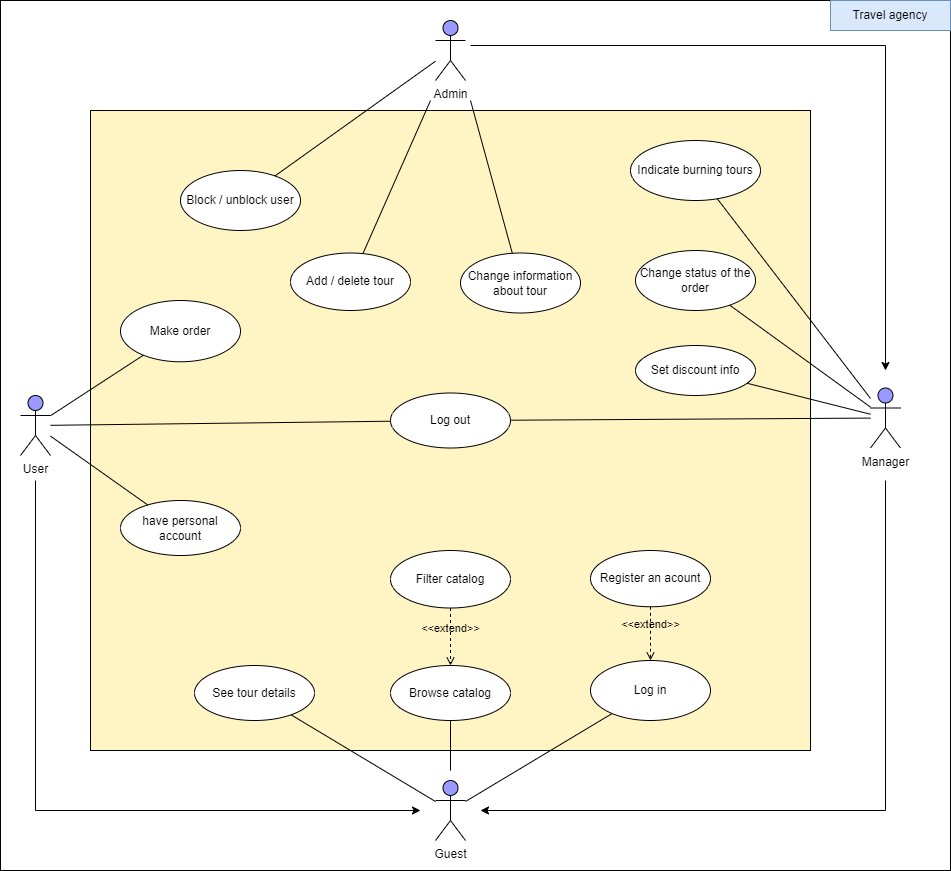

The diagram above was exported from draw.io. Its source (the exported page's mxGraphModel, read from the mxfile embedded in the PNG):
<mxGraphModel dx="984" dy="422" grid="1" gridSize="10" guides="1" tooltips="1" connect="1" arrows="1" fold="1" page="1" pageScale="1" pageWidth="827" pageHeight="1169" math="0" shadow="0">
  <root>
    <mxCell id="0" />
    <mxCell id="1" parent="0" />
    <mxCell id="m7DWJyxYKw16AsU9CxVv-1" value="" style="rounded=0;whiteSpace=wrap;html=1;" parent="1" vertex="1">
      <mxGeometry x="100" y="20" width="950" height="870" as="geometry" />
    </mxCell>
    <mxCell id="m7DWJyxYKw16AsU9CxVv-2" value="" style="rounded=0;whiteSpace=wrap;html=1;fillColor=#FFF4C3;" parent="1" vertex="1">
      <mxGeometry x="190" y="130" width="720" height="640" as="geometry" />
    </mxCell>
    <mxCell id="m7DWJyxYKw16AsU9CxVv-3" value="Guest" style="shape=umlActor;verticalLabelPosition=bottom;verticalAlign=top;html=1;outlineConnect=0;fillColor=#9999FF;" parent="1" vertex="1">
      <mxGeometry x="535" y="800" width="30" height="60" as="geometry" />
    </mxCell>
    <mxCell id="m7DWJyxYKw16AsU9CxVv-29" style="edgeStyle=orthogonalEdgeStyle;rounded=0;orthogonalLoop=1;jettySize=auto;html=1;" parent="1" edge="1">
      <mxGeometry relative="1" as="geometry">
        <mxPoint x="135" y="500" as="sourcePoint" />
        <mxPoint x="520" y="830" as="targetPoint" />
        <Array as="points">
          <mxPoint x="135" y="830" />
        </Array>
      </mxGeometry>
    </mxCell>
    <mxCell id="m7DWJyxYKw16AsU9CxVv-4" value="User" style="shape=umlActor;verticalLabelPosition=bottom;verticalAlign=top;html=1;outlineConnect=0;fillColor=#9999FF;" parent="1" vertex="1">
      <mxGeometry x="120" y="415" width="30" height="60" as="geometry" />
    </mxCell>
    <mxCell id="m7DWJyxYKw16AsU9CxVv-27" style="edgeStyle=orthogonalEdgeStyle;rounded=0;orthogonalLoop=1;jettySize=auto;html=1;" parent="1" edge="1">
      <mxGeometry relative="1" as="geometry">
        <mxPoint x="985" y="500" as="sourcePoint" />
        <mxPoint x="580" y="830" as="targetPoint" />
        <Array as="points">
          <mxPoint x="985" y="830" />
        </Array>
      </mxGeometry>
    </mxCell>
    <mxCell id="m7DWJyxYKw16AsU9CxVv-5" value="Manager" style="shape=umlActor;verticalLabelPosition=bottom;verticalAlign=top;html=1;outlineConnect=0;fillColor=#9999FF;" parent="1" vertex="1">
      <mxGeometry x="970" y="407.5" width="30" height="60" as="geometry" />
    </mxCell>
    <mxCell id="m7DWJyxYKw16AsU9CxVv-28" style="edgeStyle=orthogonalEdgeStyle;rounded=0;orthogonalLoop=1;jettySize=auto;html=1;" parent="1" edge="1">
      <mxGeometry relative="1" as="geometry">
        <mxPoint x="570" y="65" as="sourcePoint" />
        <mxPoint x="985" y="390" as="targetPoint" />
        <Array as="points">
          <mxPoint x="985" y="65" />
        </Array>
      </mxGeometry>
    </mxCell>
    <mxCell id="m7DWJyxYKw16AsU9CxVv-6" value="Admin" style="shape=umlActor;verticalLabelPosition=bottom;verticalAlign=top;html=1;outlineConnect=0;fillColor=#9999FF;" parent="1" vertex="1">
      <mxGeometry x="535" y="40" width="30" height="60" as="geometry" />
    </mxCell>
    <mxCell id="m7DWJyxYKw16AsU9CxVv-8" value="Browse catalog" style="ellipse;whiteSpace=wrap;html=1;fillColor=#FFFFFF;" parent="1" vertex="1">
      <mxGeometry x="490" y="685" width="120" height="55" as="geometry" />
    </mxCell>
    <mxCell id="m7DWJyxYKw16AsU9CxVv-9" value="Filter catalog" style="ellipse;whiteSpace=wrap;html=1;fillColor=#FFFFFF;" parent="1" vertex="1">
      <mxGeometry x="490" y="570" width="120" height="57.5" as="geometry" />
    </mxCell>
    <mxCell id="m7DWJyxYKw16AsU9CxVv-10" value="Log in" style="ellipse;whiteSpace=wrap;html=1;fillColor=#FFFFFF;" parent="1" vertex="1">
      <mxGeometry x="690" y="680" width="120" height="60" as="geometry" />
    </mxCell>
    <mxCell id="m7DWJyxYKw16AsU9CxVv-11" value="Register an acount" style="ellipse;whiteSpace=wrap;html=1;fillColor=#FFFFFF;" parent="1" vertex="1">
      <mxGeometry x="690" y="570" width="120" height="56.25" as="geometry" />
    </mxCell>
    <mxCell id="m7DWJyxYKw16AsU9CxVv-12" value="See tour details" style="ellipse;whiteSpace=wrap;html=1;fillColor=#FFFFFF;" parent="1" vertex="1">
      <mxGeometry x="294" y="685" width="120" height="55" as="geometry" />
    </mxCell>
    <mxCell id="m7DWJyxYKw16AsU9CxVv-13" value="Log out" style="ellipse;whiteSpace=wrap;html=1;fillColor=#FFFFFF;" parent="1" vertex="1">
      <mxGeometry x="490" y="412.5" width="120" height="55" as="geometry" />
    </mxCell>
    <mxCell id="m7DWJyxYKw16AsU9CxVv-14" value="Make order" style="ellipse;whiteSpace=wrap;html=1;fillColor=#FFFFFF;" parent="1" vertex="1">
      <mxGeometry x="220" y="320" width="120" height="61.25" as="geometry" />
    </mxCell>
    <mxCell id="m7DWJyxYKw16AsU9CxVv-15" value="have personal account" style="ellipse;whiteSpace=wrap;html=1;fillColor=#FFFFFF;" parent="1" vertex="1">
      <mxGeometry x="220" y="520" width="120" height="55" as="geometry" />
    </mxCell>
    <mxCell id="m7DWJyxYKw16AsU9CxVv-18" value="Set discount info" style="ellipse;whiteSpace=wrap;html=1;fillColor=#FFFFFF;" parent="1" vertex="1">
      <mxGeometry x="735" y="365" width="120" height="50" as="geometry" />
    </mxCell>
    <mxCell id="m7DWJyxYKw16AsU9CxVv-19" value="Indicate burning tours" style="ellipse;whiteSpace=wrap;html=1;fillColor=#FFFFFF;" parent="1" vertex="1">
      <mxGeometry x="730" y="160" width="130" height="60" as="geometry" />
    </mxCell>
    <mxCell id="m7DWJyxYKw16AsU9CxVv-20" value="Change status of the order" style="ellipse;whiteSpace=wrap;html=1;fillColor=#FFFFFF;" parent="1" vertex="1">
      <mxGeometry x="735" y="270" width="120" height="60" as="geometry" />
    </mxCell>
    <mxCell id="m7DWJyxYKw16AsU9CxVv-21" value="Add / delete tour" style="ellipse;whiteSpace=wrap;html=1;fillColor=#FFFFFF;" parent="1" vertex="1">
      <mxGeometry x="390" y="272.5" width="120" height="57.5" as="geometry" />
    </mxCell>
    <mxCell id="m7DWJyxYKw16AsU9CxVv-22" value="Change information&lt;br&gt;about tour" style="ellipse;whiteSpace=wrap;html=1;fillColor=#FFFFFF;" parent="1" vertex="1">
      <mxGeometry x="560" y="272.5" width="120" height="60" as="geometry" />
    </mxCell>
    <mxCell id="m7DWJyxYKw16AsU9CxVv-23" value="Block / unblock user" style="ellipse;whiteSpace=wrap;html=1;fillColor=#FFFFFF;" parent="1" vertex="1">
      <mxGeometry x="280" y="190" width="120" height="60" as="geometry" />
    </mxCell>
    <mxCell id="m7DWJyxYKw16AsU9CxVv-24" value="Travel agency" style="rounded=0;whiteSpace=wrap;html=1;fillColor=#dae8fc;strokeColor=#6c8ebf;" parent="1" vertex="1">
      <mxGeometry x="930" y="20" width="120" height="30" as="geometry" />
    </mxCell>
    <mxCell id="m7DWJyxYKw16AsU9CxVv-30" value="" style="endArrow=none;html=1;rounded=0;" parent="1" source="m7DWJyxYKw16AsU9CxVv-12" target="m7DWJyxYKw16AsU9CxVv-3" edge="1">
      <mxGeometry width="50" height="50" relative="1" as="geometry">
        <mxPoint x="370" y="560" as="sourcePoint" />
        <mxPoint x="520" y="810" as="targetPoint" />
      </mxGeometry>
    </mxCell>
    <mxCell id="m7DWJyxYKw16AsU9CxVv-31" value="" style="endArrow=none;html=1;rounded=0;" parent="1" target="m7DWJyxYKw16AsU9CxVv-8" edge="1">
      <mxGeometry width="50" height="50" relative="1" as="geometry">
        <mxPoint x="550" y="790" as="sourcePoint" />
        <mxPoint x="530" y="510" as="targetPoint" />
        <Array as="points">
          <mxPoint x="550" y="790" />
        </Array>
      </mxGeometry>
    </mxCell>
    <mxCell id="m7DWJyxYKw16AsU9CxVv-32" value="" style="endArrow=none;html=1;rounded=0;" parent="1" source="m7DWJyxYKw16AsU9CxVv-3" target="m7DWJyxYKw16AsU9CxVv-10" edge="1">
      <mxGeometry width="50" height="50" relative="1" as="geometry">
        <mxPoint x="580" y="800" as="sourcePoint" />
        <mxPoint x="650" y="690" as="targetPoint" />
        <Array as="points" />
      </mxGeometry>
    </mxCell>
    <mxCell id="m7DWJyxYKw16AsU9CxVv-33" value="&amp;lt;&amp;lt;extend&amp;gt;&amp;gt;" style="html=1;verticalAlign=bottom;labelBackgroundColor=none;endArrow=open;endFill=0;dashed=1;rounded=0;" parent="1" source="m7DWJyxYKw16AsU9CxVv-9" target="m7DWJyxYKw16AsU9CxVv-8" edge="1">
      <mxGeometry width="160" relative="1" as="geometry">
        <mxPoint x="530" y="580" as="sourcePoint" />
        <mxPoint x="690" y="580" as="targetPoint" />
      </mxGeometry>
    </mxCell>
    <mxCell id="m7DWJyxYKw16AsU9CxVv-34" value="&amp;lt;&amp;lt;extend&amp;gt;&amp;gt;" style="html=1;verticalAlign=bottom;labelBackgroundColor=none;endArrow=open;endFill=0;dashed=1;rounded=0;" parent="1" source="m7DWJyxYKw16AsU9CxVv-11" target="m7DWJyxYKw16AsU9CxVv-10" edge="1">
      <mxGeometry width="160" relative="1" as="geometry">
        <mxPoint x="530" y="580" as="sourcePoint" />
        <mxPoint x="690" y="580" as="targetPoint" />
      </mxGeometry>
    </mxCell>
    <mxCell id="m7DWJyxYKw16AsU9CxVv-35" value="" style="endArrow=none;html=1;rounded=0;" parent="1" source="m7DWJyxYKw16AsU9CxVv-4" target="m7DWJyxYKw16AsU9CxVv-14" edge="1">
      <mxGeometry width="50" height="50" relative="1" as="geometry">
        <mxPoint x="160" y="430" as="sourcePoint" />
        <mxPoint x="620" y="340" as="targetPoint" />
      </mxGeometry>
    </mxCell>
    <mxCell id="m7DWJyxYKw16AsU9CxVv-37" value="" style="endArrow=none;html=1;rounded=0;" parent="1" source="m7DWJyxYKw16AsU9CxVv-4" target="m7DWJyxYKw16AsU9CxVv-13" edge="1">
      <mxGeometry width="50" height="50" relative="1" as="geometry">
        <mxPoint x="570" y="390" as="sourcePoint" />
        <mxPoint x="620" y="340" as="targetPoint" />
      </mxGeometry>
    </mxCell>
    <mxCell id="m7DWJyxYKw16AsU9CxVv-38" value="" style="endArrow=none;html=1;rounded=0;" parent="1" source="m7DWJyxYKw16AsU9CxVv-13" target="m7DWJyxYKw16AsU9CxVv-5" edge="1">
      <mxGeometry width="50" height="50" relative="1" as="geometry">
        <mxPoint x="570" y="390" as="sourcePoint" />
        <mxPoint x="620" y="340" as="targetPoint" />
      </mxGeometry>
    </mxCell>
    <mxCell id="m7DWJyxYKw16AsU9CxVv-39" value="" style="endArrow=none;html=1;rounded=0;" parent="1" source="m7DWJyxYKw16AsU9CxVv-4" target="m7DWJyxYKw16AsU9CxVv-15" edge="1">
      <mxGeometry width="50" height="50" relative="1" as="geometry">
        <mxPoint x="570" y="390" as="sourcePoint" />
        <mxPoint x="620" y="340" as="targetPoint" />
      </mxGeometry>
    </mxCell>
    <mxCell id="m7DWJyxYKw16AsU9CxVv-41" value="" style="endArrow=none;html=1;rounded=0;" parent="1" source="m7DWJyxYKw16AsU9CxVv-5" target="m7DWJyxYKw16AsU9CxVv-18" edge="1">
      <mxGeometry width="50" height="50" relative="1" as="geometry">
        <mxPoint x="690" y="460" as="sourcePoint" />
        <mxPoint x="740" y="410" as="targetPoint" />
      </mxGeometry>
    </mxCell>
    <mxCell id="m7DWJyxYKw16AsU9CxVv-42" value="" style="endArrow=none;html=1;rounded=0;" parent="1" source="m7DWJyxYKw16AsU9CxVv-5" target="m7DWJyxYKw16AsU9CxVv-20" edge="1">
      <mxGeometry width="50" height="50" relative="1" as="geometry">
        <mxPoint x="690" y="460" as="sourcePoint" />
        <mxPoint x="740" y="410" as="targetPoint" />
      </mxGeometry>
    </mxCell>
    <mxCell id="m7DWJyxYKw16AsU9CxVv-43" value="" style="endArrow=none;html=1;rounded=0;" parent="1" source="m7DWJyxYKw16AsU9CxVv-19" target="m7DWJyxYKw16AsU9CxVv-5" edge="1">
      <mxGeometry width="50" height="50" relative="1" as="geometry">
        <mxPoint x="670" y="480" as="sourcePoint" />
        <mxPoint x="720" y="430" as="targetPoint" />
      </mxGeometry>
    </mxCell>
    <mxCell id="m7DWJyxYKw16AsU9CxVv-44" value="" style="endArrow=none;html=1;rounded=0;" parent="1" target="m7DWJyxYKw16AsU9CxVv-22" edge="1">
      <mxGeometry width="50" height="50" relative="1" as="geometry">
        <mxPoint x="570" y="120" as="sourcePoint" />
        <mxPoint x="860" y="290" as="targetPoint" />
      </mxGeometry>
    </mxCell>
    <mxCell id="m7DWJyxYKw16AsU9CxVv-45" value="" style="endArrow=none;html=1;rounded=0;" parent="1" target="m7DWJyxYKw16AsU9CxVv-21" edge="1">
      <mxGeometry width="50" height="50" relative="1" as="geometry">
        <mxPoint x="530" y="120" as="sourcePoint" />
        <mxPoint x="860" y="290" as="targetPoint" />
      </mxGeometry>
    </mxCell>
    <mxCell id="m7DWJyxYKw16AsU9CxVv-46" value="" style="endArrow=none;html=1;rounded=0;" parent="1" source="m7DWJyxYKw16AsU9CxVv-23" target="m7DWJyxYKw16AsU9CxVv-6" edge="1">
      <mxGeometry width="50" height="50" relative="1" as="geometry">
        <mxPoint x="810" y="340" as="sourcePoint" />
        <mxPoint x="860" y="290" as="targetPoint" />
      </mxGeometry>
    </mxCell>
  </root>
</mxGraphModel>